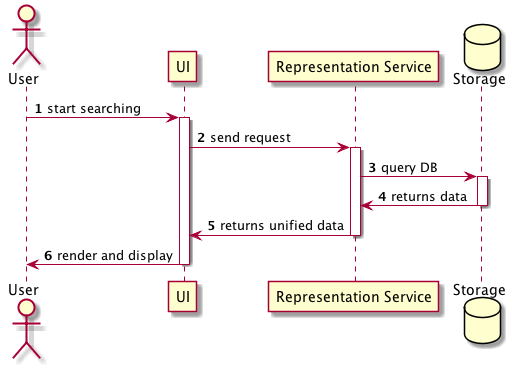

The diagram above was rendered by PlantUML. Its source (embedded in the PNG):
@startuml

actor User
participant UI
participant "Representation Service" as Representation_Service
database Storage

autonumber

User -> UI: start searching
activate UI
UI -> Representation_Service: send request
activate Representation_Service
Representation_Service -> Storage: query DB
activate Storage

Representation_Service <- Storage: returns data
deactivate Storage
UI <- Representation_Service: returns unified data
deactivate Representation_Service
User <- UI: render and display
deactivate UI

@enduml